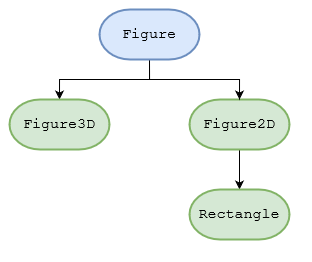

The diagram above was exported from draw.io. Its source (the exported page's mxGraphModel, read from the mxfile embedded in the PNG):
<mxGraphModel dx="813" dy="430" grid="1" gridSize="10" guides="1" tooltips="1" connect="1" arrows="1" fold="1" page="1" pageScale="1" pageWidth="1100" pageHeight="850" background="none" math="0" shadow="0">
  <root>
    <mxCell id="0" />
    <mxCell id="1" parent="0" />
    <mxCell id="jULigdtw2qWUdwQtHKht-8" style="edgeStyle=orthogonalEdgeStyle;rounded=0;orthogonalLoop=1;jettySize=auto;html=1;exitX=0.5;exitY=1;exitDx=0;exitDy=0;exitPerimeter=0;entryX=0.5;entryY=0;entryDx=0;entryDy=0;entryPerimeter=0;fontFamily=Courier New;fontSize=15;" edge="1" parent="1" source="jULigdtw2qWUdwQtHKht-2" target="jULigdtw2qWUdwQtHKht-3">
      <mxGeometry relative="1" as="geometry" />
    </mxCell>
    <mxCell id="jULigdtw2qWUdwQtHKht-2" value="Figure2D" style="strokeWidth=2;html=1;shape=mxgraph.flowchart.terminator;whiteSpace=wrap;fontFamily=Courier New;fontSize=15;fillColor=#d5e8d4;strokeColor=#82b366;" vertex="1" parent="1">
      <mxGeometry x="480" y="160" width="100" height="50" as="geometry" />
    </mxCell>
    <mxCell id="jULigdtw2qWUdwQtHKht-3" value="Rectangle" style="strokeWidth=2;html=1;shape=mxgraph.flowchart.terminator;whiteSpace=wrap;fontFamily=Courier New;fontSize=15;fillColor=#d5e8d4;strokeColor=#82b366;" vertex="1" parent="1">
      <mxGeometry x="480" y="250" width="100" height="50" as="geometry" />
    </mxCell>
    <mxCell id="jULigdtw2qWUdwQtHKht-6" style="edgeStyle=orthogonalEdgeStyle;rounded=0;orthogonalLoop=1;jettySize=auto;html=1;exitX=0.5;exitY=1;exitDx=0;exitDy=0;exitPerimeter=0;entryX=0.5;entryY=0;entryDx=0;entryDy=0;entryPerimeter=0;fontFamily=Courier New;fontSize=15;" edge="1" parent="1" source="jULigdtw2qWUdwQtHKht-4" target="jULigdtw2qWUdwQtHKht-2">
      <mxGeometry relative="1" as="geometry" />
    </mxCell>
    <mxCell id="jULigdtw2qWUdwQtHKht-7" style="edgeStyle=orthogonalEdgeStyle;rounded=0;orthogonalLoop=1;jettySize=auto;html=1;exitX=0.5;exitY=1;exitDx=0;exitDy=0;exitPerimeter=0;entryX=0.5;entryY=0;entryDx=0;entryDy=0;entryPerimeter=0;fontFamily=Courier New;fontSize=15;" edge="1" parent="1" source="jULigdtw2qWUdwQtHKht-4" target="jULigdtw2qWUdwQtHKht-5">
      <mxGeometry relative="1" as="geometry" />
    </mxCell>
    <mxCell id="jULigdtw2qWUdwQtHKht-4" value="Figure" style="strokeWidth=2;html=1;shape=mxgraph.flowchart.terminator;whiteSpace=wrap;fontFamily=Courier New;fontSize=15;fillColor=#dae8fc;strokeColor=#6c8ebf;" vertex="1" parent="1">
      <mxGeometry x="390" y="70" width="100" height="50" as="geometry" />
    </mxCell>
    <mxCell id="jULigdtw2qWUdwQtHKht-5" value="Figure3D" style="strokeWidth=2;html=1;shape=mxgraph.flowchart.terminator;whiteSpace=wrap;fontFamily=Courier New;fontSize=15;fillColor=#d5e8d4;strokeColor=#82b366;" vertex="1" parent="1">
      <mxGeometry x="300" y="160" width="100" height="50" as="geometry" />
    </mxCell>
  </root>
</mxGraphModel>